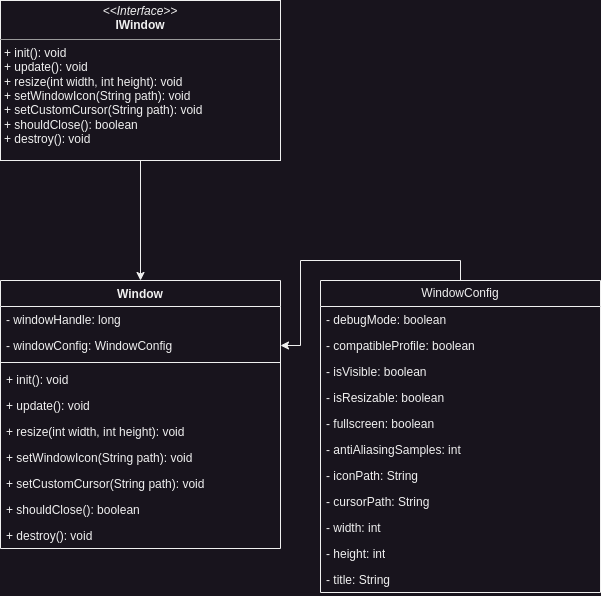

The diagram above was exported from draw.io. Its source (the exported page's mxGraphModel, read from the mxfile embedded in the PNG):
<mxGraphModel dx="714" dy="762" grid="1" gridSize="10" guides="1" tooltips="1" connect="1" arrows="1" fold="1" page="1" pageScale="1" pageWidth="850" pageHeight="1100" math="0" shadow="0">
  <root>
    <mxCell id="0" />
    <mxCell id="1" parent="0" />
    <mxCell id="GyjoXFaL86ODYtCeembN-27" style="edgeStyle=orthogonalEdgeStyle;rounded=0;orthogonalLoop=1;jettySize=auto;html=1;exitX=0.5;exitY=1;exitDx=0;exitDy=0;entryX=0.5;entryY=0;entryDx=0;entryDy=0;" edge="1" parent="1" source="GyjoXFaL86ODYtCeembN-1" target="GyjoXFaL86ODYtCeembN-2">
      <mxGeometry relative="1" as="geometry" />
    </mxCell>
    <mxCell id="GyjoXFaL86ODYtCeembN-1" value="&lt;p style=&quot;margin:0px;margin-top:4px;text-align:center;&quot;&gt;&lt;i&gt;&amp;lt;&amp;lt;Interface&amp;gt;&amp;gt;&lt;/i&gt;&lt;br&gt;&lt;b&gt;IWindow&lt;/b&gt;&lt;/p&gt;&lt;hr size=&quot;1&quot;&gt;&lt;p style=&quot;margin:0px;margin-left:4px;&quot;&gt;+ init(): void&lt;/p&gt;&lt;p style=&quot;margin:0px;margin-left:4px;&quot;&gt;+ update(): void&lt;/p&gt;&lt;p style=&quot;margin:0px;margin-left:4px;&quot;&gt;+ resize(int width, int height): void&lt;/p&gt;&lt;p style=&quot;margin:0px;margin-left:4px;&quot;&gt;+ setWindowIcon(String path): void&lt;/p&gt;&lt;p style=&quot;margin:0px;margin-left:4px;&quot;&gt;+ setCustomCursor(String path): void&lt;/p&gt;&lt;p style=&quot;margin:0px;margin-left:4px;&quot;&gt;+ shouldClose(): boolean&lt;/p&gt;&lt;p style=&quot;margin:0px;margin-left:4px;&quot;&gt;+ destroy(): void&lt;/p&gt;" style="verticalAlign=top;align=left;overflow=fill;fontSize=12;fontFamily=Helvetica;html=1;whiteSpace=wrap;" vertex="1" parent="1">
      <mxGeometry x="240" y="120" width="280" height="160" as="geometry" />
    </mxCell>
    <mxCell id="GyjoXFaL86ODYtCeembN-2" value="Window" style="swimlane;fontStyle=1;align=center;verticalAlign=top;childLayout=stackLayout;horizontal=1;startSize=26;horizontalStack=0;resizeParent=1;resizeParentMax=0;resizeLast=0;collapsible=1;marginBottom=0;whiteSpace=wrap;html=1;" vertex="1" parent="1">
      <mxGeometry x="240" y="400" width="280" height="268" as="geometry" />
    </mxCell>
    <mxCell id="GyjoXFaL86ODYtCeembN-6" value="- windowHandle: long" style="text;strokeColor=none;fillColor=none;align=left;verticalAlign=top;spacingLeft=4;spacingRight=4;overflow=hidden;rotatable=0;points=[[0,0.5],[1,0.5]];portConstraint=eastwest;whiteSpace=wrap;html=1;" vertex="1" parent="GyjoXFaL86ODYtCeembN-2">
      <mxGeometry y="26" width="280" height="26" as="geometry" />
    </mxCell>
    <mxCell id="GyjoXFaL86ODYtCeembN-3" value="- windowConfig: WindowConfig" style="text;strokeColor=none;fillColor=none;align=left;verticalAlign=top;spacingLeft=4;spacingRight=4;overflow=hidden;rotatable=0;points=[[0,0.5],[1,0.5]];portConstraint=eastwest;whiteSpace=wrap;html=1;" vertex="1" parent="GyjoXFaL86ODYtCeembN-2">
      <mxGeometry y="52" width="280" height="26" as="geometry" />
    </mxCell>
    <mxCell id="GyjoXFaL86ODYtCeembN-4" value="" style="line;strokeWidth=1;fillColor=none;align=left;verticalAlign=middle;spacingTop=-1;spacingLeft=3;spacingRight=3;rotatable=0;labelPosition=right;points=[];portConstraint=eastwest;strokeColor=inherit;" vertex="1" parent="GyjoXFaL86ODYtCeembN-2">
      <mxGeometry y="78" width="280" height="8" as="geometry" />
    </mxCell>
    <mxCell id="GyjoXFaL86ODYtCeembN-7" value="+ init(): void" style="text;strokeColor=none;fillColor=none;align=left;verticalAlign=top;spacingLeft=4;spacingRight=4;overflow=hidden;rotatable=0;points=[[0,0.5],[1,0.5]];portConstraint=eastwest;whiteSpace=wrap;html=1;" vertex="1" parent="GyjoXFaL86ODYtCeembN-2">
      <mxGeometry y="86" width="280" height="26" as="geometry" />
    </mxCell>
    <mxCell id="GyjoXFaL86ODYtCeembN-8" value="+ update(): void" style="text;strokeColor=none;fillColor=none;align=left;verticalAlign=top;spacingLeft=4;spacingRight=4;overflow=hidden;rotatable=0;points=[[0,0.5],[1,0.5]];portConstraint=eastwest;whiteSpace=wrap;html=1;" vertex="1" parent="GyjoXFaL86ODYtCeembN-2">
      <mxGeometry y="112" width="280" height="26" as="geometry" />
    </mxCell>
    <mxCell id="GyjoXFaL86ODYtCeembN-9" value="+ resize(int width, int height): void" style="text;strokeColor=none;fillColor=none;align=left;verticalAlign=top;spacingLeft=4;spacingRight=4;overflow=hidden;rotatable=0;points=[[0,0.5],[1,0.5]];portConstraint=eastwest;whiteSpace=wrap;html=1;" vertex="1" parent="GyjoXFaL86ODYtCeembN-2">
      <mxGeometry y="138" width="280" height="26" as="geometry" />
    </mxCell>
    <mxCell id="GyjoXFaL86ODYtCeembN-10" value="+ setWindowIcon(String path): void" style="text;strokeColor=none;fillColor=none;align=left;verticalAlign=top;spacingLeft=4;spacingRight=4;overflow=hidden;rotatable=0;points=[[0,0.5],[1,0.5]];portConstraint=eastwest;whiteSpace=wrap;html=1;" vertex="1" parent="GyjoXFaL86ODYtCeembN-2">
      <mxGeometry y="164" width="280" height="26" as="geometry" />
    </mxCell>
    <mxCell id="GyjoXFaL86ODYtCeembN-11" value="+ setCustomCursor(String path): void" style="text;strokeColor=none;fillColor=none;align=left;verticalAlign=top;spacingLeft=4;spacingRight=4;overflow=hidden;rotatable=0;points=[[0,0.5],[1,0.5]];portConstraint=eastwest;whiteSpace=wrap;html=1;" vertex="1" parent="GyjoXFaL86ODYtCeembN-2">
      <mxGeometry y="190" width="280" height="26" as="geometry" />
    </mxCell>
    <mxCell id="GyjoXFaL86ODYtCeembN-12" value="+ shouldClose(): boolean" style="text;strokeColor=none;fillColor=none;align=left;verticalAlign=top;spacingLeft=4;spacingRight=4;overflow=hidden;rotatable=0;points=[[0,0.5],[1,0.5]];portConstraint=eastwest;whiteSpace=wrap;html=1;" vertex="1" parent="GyjoXFaL86ODYtCeembN-2">
      <mxGeometry y="216" width="280" height="26" as="geometry" />
    </mxCell>
    <mxCell id="GyjoXFaL86ODYtCeembN-5" value="+ destroy(): void" style="text;strokeColor=none;fillColor=none;align=left;verticalAlign=top;spacingLeft=4;spacingRight=4;overflow=hidden;rotatable=0;points=[[0,0.5],[1,0.5]];portConstraint=eastwest;whiteSpace=wrap;html=1;" vertex="1" parent="GyjoXFaL86ODYtCeembN-2">
      <mxGeometry y="242" width="280" height="26" as="geometry" />
    </mxCell>
    <mxCell id="GyjoXFaL86ODYtCeembN-26" style="edgeStyle=orthogonalEdgeStyle;rounded=0;orthogonalLoop=1;jettySize=auto;html=1;exitX=0.5;exitY=0;exitDx=0;exitDy=0;" edge="1" parent="1" source="GyjoXFaL86ODYtCeembN-13" target="GyjoXFaL86ODYtCeembN-3">
      <mxGeometry relative="1" as="geometry" />
    </mxCell>
    <mxCell id="GyjoXFaL86ODYtCeembN-13" value="WindowConfig" style="swimlane;fontStyle=0;childLayout=stackLayout;horizontal=1;startSize=26;fillColor=none;horizontalStack=0;resizeParent=1;resizeParentMax=0;resizeLast=0;collapsible=1;marginBottom=0;whiteSpace=wrap;html=1;" vertex="1" parent="1">
      <mxGeometry x="560" y="400" width="280" height="312" as="geometry" />
    </mxCell>
    <mxCell id="GyjoXFaL86ODYtCeembN-14" value="- debugMode: boolean" style="text;strokeColor=none;fillColor=none;align=left;verticalAlign=top;spacingLeft=4;spacingRight=4;overflow=hidden;rotatable=0;points=[[0,0.5],[1,0.5]];portConstraint=eastwest;whiteSpace=wrap;html=1;" vertex="1" parent="GyjoXFaL86ODYtCeembN-13">
      <mxGeometry y="26" width="280" height="26" as="geometry" />
    </mxCell>
    <mxCell id="GyjoXFaL86ODYtCeembN-15" value="- compatibleProfile: boolean" style="text;strokeColor=none;fillColor=none;align=left;verticalAlign=top;spacingLeft=4;spacingRight=4;overflow=hidden;rotatable=0;points=[[0,0.5],[1,0.5]];portConstraint=eastwest;whiteSpace=wrap;html=1;" vertex="1" parent="GyjoXFaL86ODYtCeembN-13">
      <mxGeometry y="52" width="280" height="26" as="geometry" />
    </mxCell>
    <mxCell id="GyjoXFaL86ODYtCeembN-16" value="- isVisible: boolean" style="text;strokeColor=none;fillColor=none;align=left;verticalAlign=top;spacingLeft=4;spacingRight=4;overflow=hidden;rotatable=0;points=[[0,0.5],[1,0.5]];portConstraint=eastwest;whiteSpace=wrap;html=1;" vertex="1" parent="GyjoXFaL86ODYtCeembN-13">
      <mxGeometry y="78" width="280" height="26" as="geometry" />
    </mxCell>
    <mxCell id="GyjoXFaL86ODYtCeembN-17" value="- isResizable: boolean" style="text;strokeColor=none;fillColor=none;align=left;verticalAlign=top;spacingLeft=4;spacingRight=4;overflow=hidden;rotatable=0;points=[[0,0.5],[1,0.5]];portConstraint=eastwest;whiteSpace=wrap;html=1;" vertex="1" parent="GyjoXFaL86ODYtCeembN-13">
      <mxGeometry y="104" width="280" height="26" as="geometry" />
    </mxCell>
    <mxCell id="GyjoXFaL86ODYtCeembN-18" value="- fullscreen: boolean" style="text;strokeColor=none;fillColor=none;align=left;verticalAlign=top;spacingLeft=4;spacingRight=4;overflow=hidden;rotatable=0;points=[[0,0.5],[1,0.5]];portConstraint=eastwest;whiteSpace=wrap;html=1;" vertex="1" parent="GyjoXFaL86ODYtCeembN-13">
      <mxGeometry y="130" width="280" height="26" as="geometry" />
    </mxCell>
    <mxCell id="GyjoXFaL86ODYtCeembN-19" value="- antiAliasingSamples: int" style="text;strokeColor=none;fillColor=none;align=left;verticalAlign=top;spacingLeft=4;spacingRight=4;overflow=hidden;rotatable=0;points=[[0,0.5],[1,0.5]];portConstraint=eastwest;whiteSpace=wrap;html=1;" vertex="1" parent="GyjoXFaL86ODYtCeembN-13">
      <mxGeometry y="156" width="280" height="26" as="geometry" />
    </mxCell>
    <mxCell id="GyjoXFaL86ODYtCeembN-20" value="- iconPath: String" style="text;strokeColor=none;fillColor=none;align=left;verticalAlign=top;spacingLeft=4;spacingRight=4;overflow=hidden;rotatable=0;points=[[0,0.5],[1,0.5]];portConstraint=eastwest;whiteSpace=wrap;html=1;" vertex="1" parent="GyjoXFaL86ODYtCeembN-13">
      <mxGeometry y="182" width="280" height="26" as="geometry" />
    </mxCell>
    <mxCell id="GyjoXFaL86ODYtCeembN-21" value="- cursorPath: String" style="text;strokeColor=none;fillColor=none;align=left;verticalAlign=top;spacingLeft=4;spacingRight=4;overflow=hidden;rotatable=0;points=[[0,0.5],[1,0.5]];portConstraint=eastwest;whiteSpace=wrap;html=1;" vertex="1" parent="GyjoXFaL86ODYtCeembN-13">
      <mxGeometry y="208" width="280" height="26" as="geometry" />
    </mxCell>
    <mxCell id="GyjoXFaL86ODYtCeembN-22" value="- width: int" style="text;strokeColor=none;fillColor=none;align=left;verticalAlign=top;spacingLeft=4;spacingRight=4;overflow=hidden;rotatable=0;points=[[0,0.5],[1,0.5]];portConstraint=eastwest;whiteSpace=wrap;html=1;" vertex="1" parent="GyjoXFaL86ODYtCeembN-13">
      <mxGeometry y="234" width="280" height="26" as="geometry" />
    </mxCell>
    <mxCell id="GyjoXFaL86ODYtCeembN-23" value="- height: int" style="text;strokeColor=none;fillColor=none;align=left;verticalAlign=top;spacingLeft=4;spacingRight=4;overflow=hidden;rotatable=0;points=[[0,0.5],[1,0.5]];portConstraint=eastwest;whiteSpace=wrap;html=1;" vertex="1" parent="GyjoXFaL86ODYtCeembN-13">
      <mxGeometry y="260" width="280" height="26" as="geometry" />
    </mxCell>
    <mxCell id="GyjoXFaL86ODYtCeembN-24" value="- title: String" style="text;strokeColor=none;fillColor=none;align=left;verticalAlign=top;spacingLeft=4;spacingRight=4;overflow=hidden;rotatable=0;points=[[0,0.5],[1,0.5]];portConstraint=eastwest;whiteSpace=wrap;html=1;" vertex="1" parent="GyjoXFaL86ODYtCeembN-13">
      <mxGeometry y="286" width="280" height="26" as="geometry" />
    </mxCell>
  </root>
</mxGraphModel>